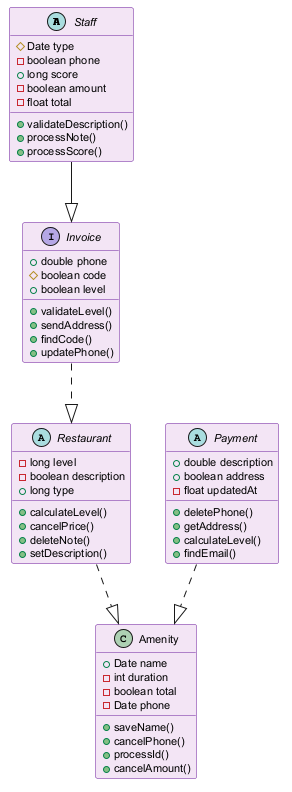

The diagram above was rendered by PlantUML. Its source (embedded in the PNG):
@startuml
skinparam backgroundColor #FFFFFF
skinparam classBackgroundColor #F3E5F5
skinparam classBorderColor #6A1B9A
skinparam defaultFontSize 11
abstract class Staff {
  #Date type
  -boolean phone
  +long score
  -boolean amount
  -float total
  +validateDescription()
  +processNote()
  +processScore()
}
abstract class Restaurant {
  -long level
  -boolean description
  +long type
  +calculateLevel()
  +cancelPrice()
  +deleteNote()
  +setDescription()
}
interface Invoice {
  +double phone
  #boolean code
  +boolean level
  +validateLevel()
  +sendAddress()
  +findCode()
  +updatePhone()
}
abstract class Payment {
  +double description
  +boolean address
  -float updatedAt
  +deletePhone()
  +getAddress()
  +calculateLevel()
  +findEmail()
}
class Amenity {
  +Date name
  -int duration
  -boolean total
  -Date phone
  +saveName()
  +cancelPhone()
  +processId()
  +cancelAmount()
}
Payment ..|> Amenity
Invoice ..|> Restaurant
Restaurant ..|> Amenity
Staff --|> Invoice
@enduml